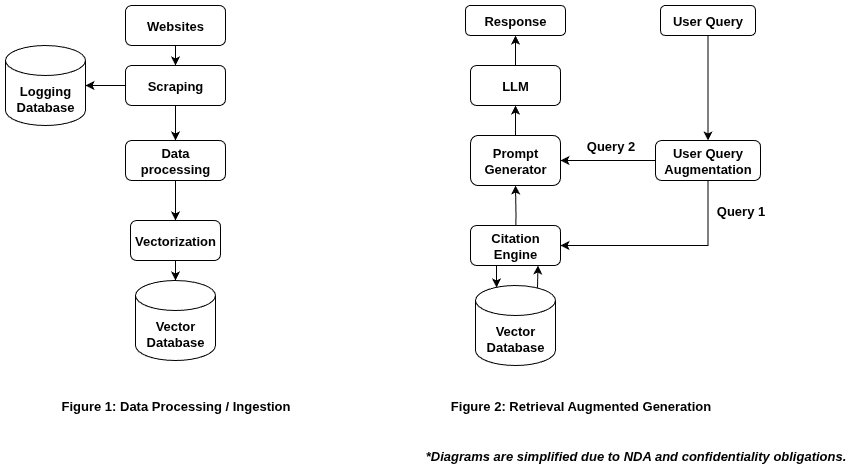

The diagram above was exported from draw.io. Its source (the exported page's mxGraphModel, read from the mxfile embedded in the PNG):
<mxGraphModel dx="1680" dy="1079" grid="1" gridSize="10" guides="1" tooltips="1" connect="1" arrows="1" fold="1" page="1" pageScale="1" pageWidth="850" pageHeight="1100" math="0" shadow="0">
  <root>
    <mxCell id="0" />
    <mxCell id="1" parent="0" />
    <mxCell id="m1GWm6cr36nrM_-vSGQM-24" style="edgeStyle=orthogonalEdgeStyle;rounded=0;orthogonalLoop=1;jettySize=auto;html=1;entryX=1;entryY=0.5;entryDx=0;entryDy=0;fontSize=13;fontStyle=1;fontFamily=Helvetica;" parent="1" source="m1GWm6cr36nrM_-vSGQM-11" target="m1GWm6cr36nrM_-vSGQM-6" edge="1">
      <mxGeometry relative="1" as="geometry">
        <Array as="points">
          <mxPoint x="703" y="465" />
        </Array>
      </mxGeometry>
    </mxCell>
    <mxCell id="m1GWm6cr36nrM_-vSGQM-27" value="" style="edgeStyle=orthogonalEdgeStyle;rounded=0;orthogonalLoop=1;jettySize=auto;html=1;fontSize=13;fontStyle=1;fontFamily=Helvetica;" parent="1" source="m1GWm6cr36nrM_-vSGQM-11" target="m1GWm6cr36nrM_-vSGQM-25" edge="1">
      <mxGeometry relative="1" as="geometry" />
    </mxCell>
    <mxCell id="m1GWm6cr36nrM_-vSGQM-11" value="User Query Augmentation" style="rounded=1;whiteSpace=wrap;html=1;fontSize=13;fontStyle=1;fontFamily=Helvetica;" parent="1" vertex="1">
      <mxGeometry x="650" y="360" width="105" height="40" as="geometry" />
    </mxCell>
    <mxCell id="m1GWm6cr36nrM_-vSGQM-38" style="edgeStyle=orthogonalEdgeStyle;rounded=0;orthogonalLoop=1;jettySize=auto;html=1;entryX=0.75;entryY=1;entryDx=0;entryDy=0;exitX=0.775;exitY=0.025;exitDx=0;exitDy=0;exitPerimeter=0;fontSize=13;fontStyle=1;fontFamily=Helvetica;" parent="1" source="m1GWm6cr36nrM_-vSGQM-5" target="m1GWm6cr36nrM_-vSGQM-6" edge="1">
      <mxGeometry relative="1" as="geometry">
        <Array as="points" />
      </mxGeometry>
    </mxCell>
    <mxCell id="m1GWm6cr36nrM_-vSGQM-5" value="Vector Database" style="shape=cylinder3;whiteSpace=wrap;html=1;boundedLbl=1;backgroundOutline=1;size=15;fontSize=13;fontStyle=1;fontFamily=Helvetica;" parent="1" vertex="1">
      <mxGeometry x="470" y="505" width="80" height="80" as="geometry" />
    </mxCell>
    <mxCell id="m1GWm6cr36nrM_-vSGQM-26" style="edgeStyle=orthogonalEdgeStyle;rounded=0;orthogonalLoop=1;jettySize=auto;html=1;entryX=0.5;entryY=1;entryDx=0;entryDy=0;fontSize=13;fontStyle=1;fontFamily=Helvetica;" parent="1" target="m1GWm6cr36nrM_-vSGQM-25" edge="1">
      <mxGeometry relative="1" as="geometry">
        <mxPoint x="510" y="465" as="sourcePoint" />
      </mxGeometry>
    </mxCell>
    <mxCell id="m1GWm6cr36nrM_-vSGQM-6" value="Citation Engine" style="rounded=1;whiteSpace=wrap;html=1;fontSize=13;fontStyle=1;fontFamily=Helvetica;" parent="1" vertex="1">
      <mxGeometry x="465" y="445" width="90" height="40" as="geometry" />
    </mxCell>
    <mxCell id="m1GWm6cr36nrM_-vSGQM-20" style="edgeStyle=orthogonalEdgeStyle;rounded=0;orthogonalLoop=1;jettySize=auto;html=1;entryX=0.5;entryY=0;entryDx=0;entryDy=0;fontSize=13;fontStyle=1;fontFamily=Helvetica;" parent="1" source="m1GWm6cr36nrM_-vSGQM-12" target="m1GWm6cr36nrM_-vSGQM-13" edge="1">
      <mxGeometry relative="1" as="geometry" />
    </mxCell>
    <mxCell id="m1GWm6cr36nrM_-vSGQM-12" value="Websites" style="rounded=1;whiteSpace=wrap;html=1;fontSize=13;fontStyle=1;fontFamily=Helvetica;" parent="1" vertex="1">
      <mxGeometry x="120" y="225" width="100" height="40" as="geometry" />
    </mxCell>
    <mxCell id="m1GWm6cr36nrM_-vSGQM-16" value="" style="edgeStyle=orthogonalEdgeStyle;rounded=0;orthogonalLoop=1;jettySize=auto;html=1;fontSize=13;fontStyle=1;fontFamily=Helvetica;" parent="1" source="m1GWm6cr36nrM_-vSGQM-13" target="m1GWm6cr36nrM_-vSGQM-14" edge="1">
      <mxGeometry relative="1" as="geometry" />
    </mxCell>
    <mxCell id="m1GWm6cr36nrM_-vSGQM-34" value="" style="edgeStyle=orthogonalEdgeStyle;rounded=0;orthogonalLoop=1;jettySize=auto;html=1;fontSize=13;fontStyle=1;fontFamily=Helvetica;" parent="1" source="m1GWm6cr36nrM_-vSGQM-13" target="m1GWm6cr36nrM_-vSGQM-33" edge="1">
      <mxGeometry relative="1" as="geometry" />
    </mxCell>
    <mxCell id="m1GWm6cr36nrM_-vSGQM-13" value="Scraping" style="rounded=1;whiteSpace=wrap;html=1;fontSize=13;fontStyle=1;fontFamily=Helvetica;" parent="1" vertex="1">
      <mxGeometry x="120" y="285" width="100" height="40" as="geometry" />
    </mxCell>
    <mxCell id="m1GWm6cr36nrM_-vSGQM-46" value="" style="edgeStyle=orthogonalEdgeStyle;rounded=0;orthogonalLoop=1;jettySize=auto;html=1;fontSize=13;fontStyle=1;fontFamily=Helvetica;" parent="1" source="m1GWm6cr36nrM_-vSGQM-14" target="m1GWm6cr36nrM_-vSGQM-45" edge="1">
      <mxGeometry relative="1" as="geometry" />
    </mxCell>
    <mxCell id="m1GWm6cr36nrM_-vSGQM-14" value="Data processing" style="rounded=1;whiteSpace=wrap;html=1;fontSize=13;fontStyle=1;fontFamily=Helvetica;" parent="1" vertex="1">
      <mxGeometry x="120" y="360" width="100" height="40" as="geometry" />
    </mxCell>
    <mxCell id="m1GWm6cr36nrM_-vSGQM-32" value="" style="edgeStyle=orthogonalEdgeStyle;rounded=0;orthogonalLoop=1;jettySize=auto;html=1;fontSize=13;fontStyle=1;fontFamily=Helvetica;" parent="1" source="m1GWm6cr36nrM_-vSGQM-21" target="m1GWm6cr36nrM_-vSGQM-30" edge="1">
      <mxGeometry relative="1" as="geometry" />
    </mxCell>
    <mxCell id="m1GWm6cr36nrM_-vSGQM-21" value="LLM" style="rounded=1;whiteSpace=wrap;html=1;fontSize=13;fontStyle=1;fontFamily=Helvetica;" parent="1" vertex="1">
      <mxGeometry x="465" y="285" width="90" height="40" as="geometry" />
    </mxCell>
    <mxCell id="m1GWm6cr36nrM_-vSGQM-23" style="edgeStyle=orthogonalEdgeStyle;rounded=0;orthogonalLoop=1;jettySize=auto;html=1;entryX=0.5;entryY=0;entryDx=0;entryDy=0;fontSize=13;fontStyle=1;fontFamily=Helvetica;" parent="1" source="m1GWm6cr36nrM_-vSGQM-22" target="m1GWm6cr36nrM_-vSGQM-11" edge="1">
      <mxGeometry relative="1" as="geometry">
        <Array as="points">
          <mxPoint x="703" y="323" />
        </Array>
      </mxGeometry>
    </mxCell>
    <mxCell id="m1GWm6cr36nrM_-vSGQM-22" value="User Query" style="rounded=1;whiteSpace=wrap;html=1;fontSize=13;fontStyle=1;fontFamily=Helvetica;" parent="1" vertex="1">
      <mxGeometry x="655" y="225" width="95" height="30" as="geometry" />
    </mxCell>
    <mxCell id="m1GWm6cr36nrM_-vSGQM-28" value="" style="edgeStyle=orthogonalEdgeStyle;rounded=0;orthogonalLoop=1;jettySize=auto;html=1;fontSize=13;fontStyle=1;fontFamily=Helvetica;" parent="1" source="m1GWm6cr36nrM_-vSGQM-25" target="m1GWm6cr36nrM_-vSGQM-21" edge="1">
      <mxGeometry relative="1" as="geometry" />
    </mxCell>
    <mxCell id="m1GWm6cr36nrM_-vSGQM-25" value="Prompt Generator" style="rounded=1;whiteSpace=wrap;html=1;fontSize=13;fontStyle=1;fontFamily=Helvetica;" parent="1" vertex="1">
      <mxGeometry x="465" y="355" width="90" height="50" as="geometry" />
    </mxCell>
    <mxCell id="m1GWm6cr36nrM_-vSGQM-30" value="Response" style="rounded=1;whiteSpace=wrap;html=1;fontSize=13;fontStyle=1;fontFamily=Helvetica;" parent="1" vertex="1">
      <mxGeometry x="460" y="225" width="100" height="30" as="geometry" />
    </mxCell>
    <mxCell id="m1GWm6cr36nrM_-vSGQM-33" value="Logging Database" style="shape=cylinder3;whiteSpace=wrap;html=1;boundedLbl=1;backgroundOutline=1;size=15;fontSize=13;fontStyle=1;fontFamily=Helvetica;" parent="1" vertex="1">
      <mxGeometry y="265" width="80" height="80" as="geometry" />
    </mxCell>
    <mxCell id="m1GWm6cr36nrM_-vSGQM-36" style="edgeStyle=orthogonalEdgeStyle;rounded=0;orthogonalLoop=1;jettySize=auto;html=1;entryX=0.263;entryY=0.025;entryDx=0;entryDy=0;entryPerimeter=0;fontSize=13;fontStyle=1;fontFamily=Helvetica;" parent="1" source="m1GWm6cr36nrM_-vSGQM-6" target="m1GWm6cr36nrM_-vSGQM-5" edge="1">
      <mxGeometry relative="1" as="geometry">
        <Array as="points">
          <mxPoint x="491" y="495" />
          <mxPoint x="491" y="495" />
        </Array>
      </mxGeometry>
    </mxCell>
    <mxCell id="m1GWm6cr36nrM_-vSGQM-40" value="&lt;span class=&quot;notion-enable-hover&quot; data-token-index=&quot;0&quot; style=&quot;font-style:italic&quot;&gt;*Diagrams are simplified due to NDA and confidentiality obligations.&lt;/span&gt;" style="text;html=1;align=center;verticalAlign=middle;resizable=0;points=[];autosize=1;strokeColor=none;fillColor=none;fontSize=13;fontStyle=1;fontFamily=Helvetica;" parent="1" vertex="1">
      <mxGeometry x="425" y="660" width="410" height="30" as="geometry" />
    </mxCell>
    <mxCell id="m1GWm6cr36nrM_-vSGQM-41" value="Query 1" style="text;html=1;align=center;verticalAlign=middle;resizable=0;points=[];autosize=1;strokeColor=none;fillColor=none;fontSize=13;fontStyle=1;fontFamily=Helvetica;" parent="1" vertex="1">
      <mxGeometry x="700" y="415" width="70" height="30" as="geometry" />
    </mxCell>
    <mxCell id="m1GWm6cr36nrM_-vSGQM-42" value="Query 2" style="text;html=1;align=center;verticalAlign=middle;resizable=0;points=[];autosize=1;strokeColor=none;fillColor=none;fontSize=13;fontStyle=1;fontFamily=Helvetica;" parent="1" vertex="1">
      <mxGeometry x="570" y="350" width="70" height="30" as="geometry" />
    </mxCell>
    <mxCell id="m1GWm6cr36nrM_-vSGQM-43" value="Vector Database" style="shape=cylinder3;whiteSpace=wrap;html=1;boundedLbl=1;backgroundOutline=1;size=15;fontSize=13;fontStyle=1;fontFamily=Helvetica;" parent="1" vertex="1">
      <mxGeometry x="130" y="500" width="80" height="80" as="geometry" />
    </mxCell>
    <mxCell id="m1GWm6cr36nrM_-vSGQM-47" value="" style="edgeStyle=orthogonalEdgeStyle;rounded=0;orthogonalLoop=1;jettySize=auto;html=1;fontSize=13;fontStyle=1;fontFamily=Helvetica;" parent="1" source="m1GWm6cr36nrM_-vSGQM-45" target="m1GWm6cr36nrM_-vSGQM-43" edge="1">
      <mxGeometry relative="1" as="geometry" />
    </mxCell>
    <mxCell id="m1GWm6cr36nrM_-vSGQM-45" value="Vectorization" style="rounded=1;whiteSpace=wrap;html=1;fontSize=13;fontStyle=1;fontFamily=Helvetica;" parent="1" vertex="1">
      <mxGeometry x="125" y="440" width="90" height="40" as="geometry" />
    </mxCell>
    <mxCell id="m1GWm6cr36nrM_-vSGQM-48" value="Figure 1: Data Processing / Ingestion" style="text;html=1;align=center;verticalAlign=middle;resizable=0;points=[];autosize=1;strokeColor=none;fillColor=none;fontSize=13;fontStyle=1;fontFamily=Helvetica;" parent="1" vertex="1">
      <mxGeometry x="50" y="610" width="240" height="30" as="geometry" />
    </mxCell>
    <mxCell id="m1GWm6cr36nrM_-vSGQM-49" value="Figure 2: Retrieval Augmented Generation" style="text;html=1;align=center;verticalAlign=middle;resizable=0;points=[];autosize=1;strokeColor=none;fillColor=none;fontSize=13;fontStyle=1;fontFamily=Helvetica;" parent="1" vertex="1">
      <mxGeometry x="440" y="610" width="270" height="30" as="geometry" />
    </mxCell>
  </root>
</mxGraphModel>